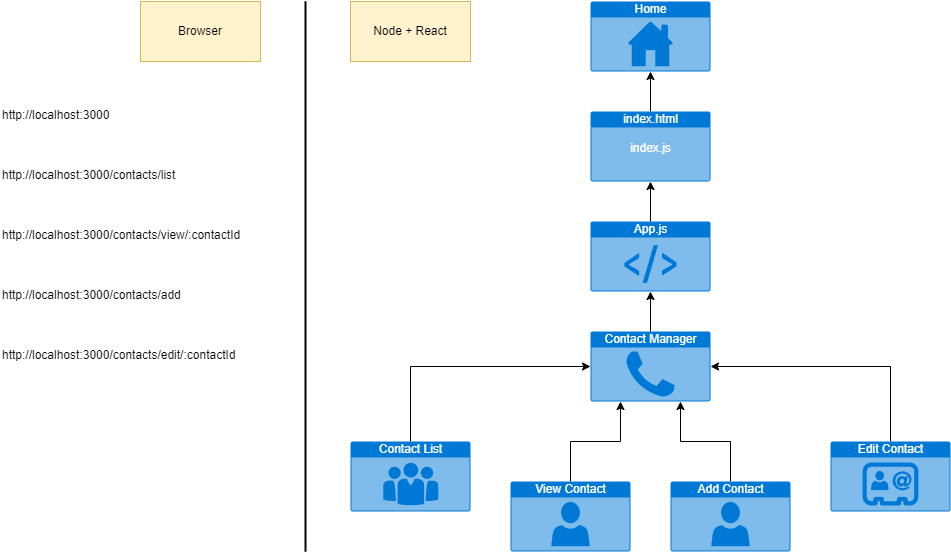

The diagram above was exported from draw.io. Its source (the exported page's mxGraphModel, read from the mxfile embedded in the PNG):
<mxGraphModel dx="1422" dy="794" grid="1" gridSize="10" guides="1" tooltips="1" connect="1" arrows="1" fold="1" page="1" pageScale="1" pageWidth="827" pageHeight="1169" math="0" shadow="0">
  <root>
    <mxCell id="0" />
    <mxCell id="1" parent="0" />
    <mxCell id="0bScFWqtR_tvoJvL3JJg-36" style="edgeStyle=orthogonalEdgeStyle;rounded=0;orthogonalLoop=1;jettySize=auto;html=1;exitX=0.5;exitY=0;exitDx=0;exitDy=0;exitPerimeter=0;entryX=0.5;entryY=1;entryDx=0;entryDy=0;entryPerimeter=0;" edge="1" parent="1" source="0bScFWqtR_tvoJvL3JJg-7" target="0bScFWqtR_tvoJvL3JJg-13">
      <mxGeometry relative="1" as="geometry" />
    </mxCell>
    <mxCell id="0bScFWqtR_tvoJvL3JJg-7" value="index.html&lt;br&gt;&lt;br&gt;index.js&lt;br&gt;" style="html=1;strokeColor=none;fillColor=#0079D6;labelPosition=center;verticalLabelPosition=middle;verticalAlign=top;align=center;fontSize=12;outlineConnect=0;spacingTop=-6;fontColor=#FFFFFF;sketch=0;shape=mxgraph.sitemap.page;" vertex="1" parent="1">
      <mxGeometry x="670" y="230" width="120" height="70" as="geometry" />
    </mxCell>
    <mxCell id="0bScFWqtR_tvoJvL3JJg-12" style="edgeStyle=orthogonalEdgeStyle;rounded=0;orthogonalLoop=1;jettySize=auto;html=1;exitX=0.5;exitY=0;exitDx=0;exitDy=0;exitPerimeter=0;entryX=0.5;entryY=1;entryDx=0;entryDy=0;entryPerimeter=0;" edge="1" parent="1" source="0bScFWqtR_tvoJvL3JJg-8" target="0bScFWqtR_tvoJvL3JJg-7">
      <mxGeometry relative="1" as="geometry" />
    </mxCell>
    <mxCell id="0bScFWqtR_tvoJvL3JJg-8" value="App.js" style="html=1;strokeColor=none;fillColor=#0079D6;labelPosition=center;verticalLabelPosition=middle;verticalAlign=top;align=center;fontSize=12;outlineConnect=0;spacingTop=-6;fontColor=#FFFFFF;sketch=0;shape=mxgraph.sitemap.script;" vertex="1" parent="1">
      <mxGeometry x="670" y="340" width="120" height="70" as="geometry" />
    </mxCell>
    <mxCell id="0bScFWqtR_tvoJvL3JJg-13" value="Home" style="html=1;strokeColor=none;fillColor=#0079D6;labelPosition=center;verticalLabelPosition=middle;verticalAlign=top;align=center;fontSize=12;outlineConnect=0;spacingTop=-6;fontColor=#FFFFFF;sketch=0;shape=mxgraph.sitemap.home;" vertex="1" parent="1">
      <mxGeometry x="670" y="120" width="120" height="70" as="geometry" />
    </mxCell>
    <mxCell id="0bScFWqtR_tvoJvL3JJg-29" value="" style="line;strokeWidth=2;direction=south;html=1;" vertex="1" parent="1">
      <mxGeometry x="380" y="120" width="10" height="550" as="geometry" />
    </mxCell>
    <mxCell id="0bScFWqtR_tvoJvL3JJg-40" style="edgeStyle=orthogonalEdgeStyle;rounded=0;orthogonalLoop=1;jettySize=auto;html=1;exitX=0.5;exitY=0;exitDx=0;exitDy=0;exitPerimeter=0;entryX=0.5;entryY=1;entryDx=0;entryDy=0;entryPerimeter=0;" edge="1" parent="1" source="0bScFWqtR_tvoJvL3JJg-37" target="0bScFWqtR_tvoJvL3JJg-8">
      <mxGeometry relative="1" as="geometry" />
    </mxCell>
    <mxCell id="0bScFWqtR_tvoJvL3JJg-37" value="Contact Manager" style="html=1;strokeColor=none;fillColor=#0079D6;labelPosition=center;verticalLabelPosition=middle;verticalAlign=top;align=center;fontSize=12;outlineConnect=0;spacingTop=-6;fontColor=#FFFFFF;sketch=0;shape=mxgraph.sitemap.contact_us;" vertex="1" parent="1">
      <mxGeometry x="670" y="450" width="120" height="70" as="geometry" />
    </mxCell>
    <mxCell id="0bScFWqtR_tvoJvL3JJg-52" style="edgeStyle=orthogonalEdgeStyle;rounded=0;orthogonalLoop=1;jettySize=auto;html=1;exitX=0.5;exitY=0;exitDx=0;exitDy=0;exitPerimeter=0;entryX=0;entryY=0.5;entryDx=0;entryDy=0;entryPerimeter=0;" edge="1" parent="1" source="0bScFWqtR_tvoJvL3JJg-46" target="0bScFWqtR_tvoJvL3JJg-37">
      <mxGeometry relative="1" as="geometry" />
    </mxCell>
    <mxCell id="0bScFWqtR_tvoJvL3JJg-46" value="Contact List" style="html=1;strokeColor=none;fillColor=#0079D6;labelPosition=center;verticalLabelPosition=middle;verticalAlign=top;align=center;fontSize=12;outlineConnect=0;spacingTop=-6;fontColor=#FFFFFF;sketch=0;shape=mxgraph.sitemap.about_us;" vertex="1" parent="1">
      <mxGeometry x="430" y="560" width="120" height="70" as="geometry" />
    </mxCell>
    <mxCell id="0bScFWqtR_tvoJvL3JJg-53" style="edgeStyle=orthogonalEdgeStyle;rounded=0;orthogonalLoop=1;jettySize=auto;html=1;exitX=0.5;exitY=0;exitDx=0;exitDy=0;exitPerimeter=0;entryX=0.25;entryY=1;entryDx=0;entryDy=0;entryPerimeter=0;" edge="1" parent="1" source="0bScFWqtR_tvoJvL3JJg-49" target="0bScFWqtR_tvoJvL3JJg-37">
      <mxGeometry relative="1" as="geometry" />
    </mxCell>
    <mxCell id="0bScFWqtR_tvoJvL3JJg-49" value="View Contact" style="html=1;strokeColor=none;fillColor=#0079D6;labelPosition=center;verticalLabelPosition=middle;verticalAlign=top;align=center;fontSize=12;outlineConnect=0;spacingTop=-6;fontColor=#FFFFFF;sketch=0;shape=mxgraph.sitemap.profile;" vertex="1" parent="1">
      <mxGeometry x="590" y="600" width="120" height="70" as="geometry" />
    </mxCell>
    <mxCell id="0bScFWqtR_tvoJvL3JJg-54" style="edgeStyle=orthogonalEdgeStyle;rounded=0;orthogonalLoop=1;jettySize=auto;html=1;exitX=0.5;exitY=0;exitDx=0;exitDy=0;exitPerimeter=0;entryX=0.75;entryY=1;entryDx=0;entryDy=0;entryPerimeter=0;" edge="1" parent="1" source="0bScFWqtR_tvoJvL3JJg-50" target="0bScFWqtR_tvoJvL3JJg-37">
      <mxGeometry relative="1" as="geometry" />
    </mxCell>
    <mxCell id="0bScFWqtR_tvoJvL3JJg-50" value="Add Contact" style="html=1;strokeColor=none;fillColor=#0079D6;labelPosition=center;verticalLabelPosition=middle;verticalAlign=top;align=center;fontSize=12;outlineConnect=0;spacingTop=-6;fontColor=#FFFFFF;sketch=0;shape=mxgraph.sitemap.profile;" vertex="1" parent="1">
      <mxGeometry x="750" y="600" width="120" height="70" as="geometry" />
    </mxCell>
    <mxCell id="0bScFWqtR_tvoJvL3JJg-55" style="edgeStyle=orthogonalEdgeStyle;rounded=0;orthogonalLoop=1;jettySize=auto;html=1;exitX=0.5;exitY=0;exitDx=0;exitDy=0;exitPerimeter=0;entryX=1;entryY=0.5;entryDx=0;entryDy=0;entryPerimeter=0;" edge="1" parent="1" source="0bScFWqtR_tvoJvL3JJg-51" target="0bScFWqtR_tvoJvL3JJg-37">
      <mxGeometry relative="1" as="geometry" />
    </mxCell>
    <mxCell id="0bScFWqtR_tvoJvL3JJg-51" value="Edit Contact" style="html=1;strokeColor=none;fillColor=#0079D6;labelPosition=center;verticalLabelPosition=middle;verticalAlign=top;align=center;fontSize=12;outlineConnect=0;spacingTop=-6;fontColor=#FFFFFF;sketch=0;shape=mxgraph.sitemap.contact;" vertex="1" parent="1">
      <mxGeometry x="910" y="560" width="120" height="70" as="geometry" />
    </mxCell>
    <mxCell id="0bScFWqtR_tvoJvL3JJg-56" value="Browser" style="rounded=0;whiteSpace=wrap;html=1;fillColor=#fff2cc;strokeColor=#d6b656;" vertex="1" parent="1">
      <mxGeometry x="220" y="120" width="120" height="60" as="geometry" />
    </mxCell>
    <mxCell id="0bScFWqtR_tvoJvL3JJg-57" value="Node + React" style="rounded=0;whiteSpace=wrap;html=1;fillColor=#fff2cc;strokeColor=#d6b656;" vertex="1" parent="1">
      <mxGeometry x="430" y="120" width="120" height="60" as="geometry" />
    </mxCell>
    <mxCell id="0bScFWqtR_tvoJvL3JJg-66" value="http://localhost:3000" style="text;whiteSpace=wrap;html=1;" vertex="1" parent="1">
      <mxGeometry x="80" y="220" width="210" height="40" as="geometry" />
    </mxCell>
    <mxCell id="0bScFWqtR_tvoJvL3JJg-67" value="http://localhost:3000/contacts/list" style="text;whiteSpace=wrap;html=1;" vertex="1" parent="1">
      <mxGeometry x="80" y="280" width="210" height="40" as="geometry" />
    </mxCell>
    <mxCell id="0bScFWqtR_tvoJvL3JJg-68" value="http://localhost:3000/contacts/view/:contactId" style="text;whiteSpace=wrap;html=1;" vertex="1" parent="1">
      <mxGeometry x="80" y="340" width="290" height="40" as="geometry" />
    </mxCell>
    <mxCell id="0bScFWqtR_tvoJvL3JJg-69" value="http://localhost:3000/contacts/add" style="text;whiteSpace=wrap;html=1;" vertex="1" parent="1">
      <mxGeometry x="80" y="400" width="210" height="40" as="geometry" />
    </mxCell>
    <mxCell id="0bScFWqtR_tvoJvL3JJg-70" value="http://localhost:3000/contacts/edit/:contactId" style="text;whiteSpace=wrap;html=1;" vertex="1" parent="1">
      <mxGeometry x="80" y="460" width="280" height="40" as="geometry" />
    </mxCell>
  </root>
</mxGraphModel>